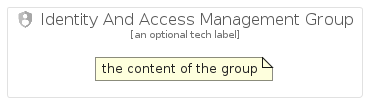

The diagram above was rendered by PlantUML. Its source (embedded in the PNG):
@startuml
' configures the library
!global $INCLUSION_MODE="local"
!global $LIB_BASE_LOCATION="../.."

' loads the library's bootstrap
!include $LIB_BASE_LOCATION/bootstrap.puml

' loads the package bootstrap
include('gcp/bootstrap')

' loads the Item which embeds the element IdentityAndAccessManagementGroup
include('gcp/Item/IdentityAndAccessManagement')

' renders the element
IdentityAndAccessManagementGroup('IdentityAndAccessManagementGroup', 'Identity And Access Management Group', 'an optional tech label') {
    note as note
        the content of the group
    end note
}
@enduml